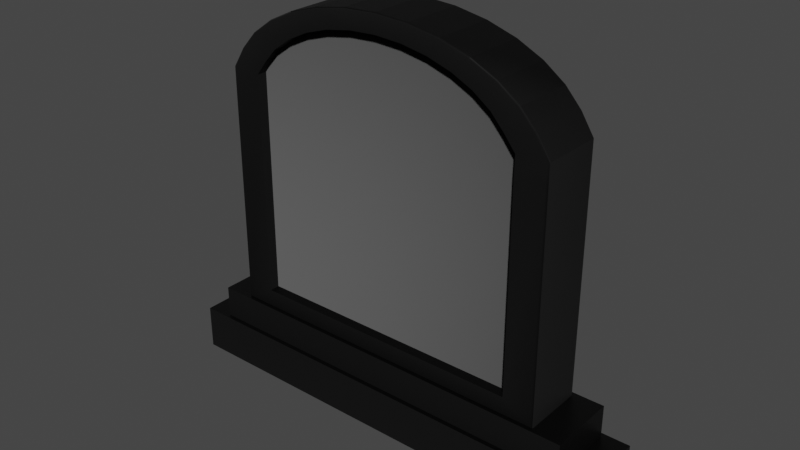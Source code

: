 # Source: mezar_2.blend  (saved by Blender 3.6.13; exported with 4.5.12 LTS)
import bpy
from mathutils import Matrix  # noqa: F401  (used for matrix-valued properties, if any)

bpy.ops.wm.read_factory_settings(use_empty=True)
scene = bpy.context.scene
scene.name = 'Scene'

# ---- collections
col_collection = bpy.data.collections.new('Collection'); scene.collection.children.link(col_collection)

# ---- images (referenced by path relative to the original .blend; pixels are not part of the script)
import os
ASSET_DIR = os.environ.get("B2B_ASSET_DIR", "")  # directory of the original .blend (textures are referenced by path, not embedded)
HERE = os.path.dirname(os.path.abspath(__file__))  # packed textures are extracted next to this script under _unpacked/

def load_image(name, relpath, width, height, colorspace="sRGB"):
    """Load a texture the original file referenced (path relative to the .blend, or extracted next to this script)."""
    p = next((c for c in (os.path.join(HERE, relpath), os.path.join(ASSET_DIR, relpath)) if relpath and os.path.exists(c)), "")
    if p:
        img = bpy.data.images.load(p, check_existing=True)
        img.name = name
    else:  # same state as the original file: an image datablock whose file is absent (Cycles renders it pink)
        img = bpy.data.images.new(name, width, height)
        img.source = "FILE"
        img.filepath = "//" + (relpath or name)
    img.colorspace_settings.name = colorspace
    return img
img_4k_statuaretto___polished___marble_displacement_png = load_image('4K_statuaretto___polished___marble_displacement.png', '4K_statuaretto___polished___marble_displacement.png', 1024, 1024, 'Non-Color')
img_4k_statuaretto___polished___marble_diffuse_png = load_image('4K_statuaretto___polished___marble_diffuse.png', '4K_statuaretto___polished___marble_diffuse.png', 1024, 1024, 'sRGB')
img_4k_statuaretto___polished___marble_specular_png = load_image('4K_statuaretto___polished___marble_specular.png', '4K_statuaretto___polished___marble_specular.png', 1024, 1024, 'Non-Color')
img_4k_statuaretto___polished___marble_normal_png = load_image('4K_statuaretto___polished___marble_normal.png', '4K_statuaretto___polished___marble_normal.png', 1024, 1024, 'Non-Color')
img_4k_statuaretto___polished___marble_ao_png = load_image('4K_statuaretto___polished___marble_ao.png', '4K_statuaretto___polished___marble_ao.png', 1024, 1024, 'Non-Color')

# ---- materials (node trees are filled in below, after node groups)
mat_material_001 = bpy.data.materials.new('Material.001')
mat_material_001.use_transparent_shadow = False

# ---- node groups
ng_auto_smooth = bpy.data.node_groups.new('Auto Smooth', 'GeometryNodeTree')
_s = ng_auto_smooth.interface.new_socket(name='Geometry', in_out='OUTPUT', socket_type='NodeSocketGeometry')
_s = ng_auto_smooth.interface.new_socket(name='Geometry', in_out='INPUT', socket_type='NodeSocketGeometry')
_s = ng_auto_smooth.interface.new_socket(name='Angle', in_out='INPUT', socket_type='NodeSocketFloat')
_s.subtype = 'ANGLE'
_s.min_value = 0.0
_s.max_value = 3.142
ng_auto_smooth.is_modifier = True
_N = ng_auto_smooth.nodes; _L = ng_auto_smooth.links
n0 = _N.new('NodeGroupOutput'); n0.name = 'Group Output'; n0.location = (480, -100)
n1 = _N.new('NodeGroupInput'); n1.name = 'Group Input'; n1.location = (-420, -300)
n2 = _N.new('NodeGroupInput'); n2.name = 'Group Input.001'; n2.location = (-60, -100)
n3 = _N.new('GeometryNodeSetShadeSmooth'); n3.name = 'Set Shade Smooth'; n3.location = (120, -100)
n3.domain = 'EDGE'
n4 = _N.new('GeometryNodeSetShadeSmooth'); n4.name = 'Set Shade Smooth.001'; n4.location = (300, -100)
n5 = _N.new('GeometryNodeInputMeshEdgeAngle'); n5.name = 'Edge Angle'; n5.location = (-420, -220)
n6 = _N.new('GeometryNodeInputEdgeSmooth'); n6.name = 'Is Edge Smooth'; n6.location = (-60, -160)
n7 = _N.new('GeometryNodeInputShadeSmooth'); n7.name = 'Is Face Smooth'; n7.location = (-240, -340)
n8 = _N.new('FunctionNodeBooleanMath'); n8.name = 'Boolean Math'; n8.location = (-60, -220)
n9 = _N.new('FunctionNodeCompare'); n9.name = 'Compare'; n9.location = (-240, -180)
n9.operation = 'LESS_EQUAL'
_L.new(n5.outputs[0], n9.inputs[0])
_L.new(n4.outputs[0], n0.inputs[0])
_L.new(n1.outputs[1], n9.inputs[1])
_L.new(n9.outputs[0], n8.inputs[0])
_L.new(n7.outputs[0], n8.inputs[1])
_L.new(n2.outputs[0], n3.inputs[0])
_L.new(n6.outputs[0], n3.inputs[1])
_L.new(n3.outputs[0], n4.inputs[0])
_L.new(n8.outputs[0], n3.inputs[2])
n0.is_active_output = True

# ---- material node trees
mat_material_001.use_nodes = True; mat_material_001.node_tree.nodes.clear()
_N = mat_material_001.node_tree.nodes; _L = mat_material_001.node_tree.links
n0 = _N.new('NodeFrame'); n0.name = 'Frame'; n0.location = (-1270, 340)
n0.label = 'Mapping'
n0.width = 400
n1 = _N.new('NodeFrame'); n1.name = 'Frame.001'; n1.location = (-628, 540)
n1.label = 'Textures'
n1.width = 358
n2 = _N.new('ShaderNodeOutputMaterial'); n2.name = 'Material Output'; n2.location = (460, 300)
n3 = _N.new('ShaderNodeTexImage'); n3.name = 'Image Texture'; n3.location = (88, -1160)
n3.label = 'Displacement'
n3.image = img_4k_statuaretto___polished___marble_displacement_png
n4 = _N.new('ShaderNodeDisplacement'); n4.name = 'Displacement'; n4.location = (110, -400)
n4.inputs[2].default_value = 1.0
n5 = _N.new('ShaderNodeTexImage'); n5.name = 'Image Texture.001'; n5.location = (88, -320)
n5.label = 'Base Color'
n5.image = img_4k_statuaretto___polished___marble_diffuse_png
n6 = _N.new('ShaderNodeTexImage'); n6.name = 'Image Texture.002'; n6.location = (88, -600)
n6.label = 'Specular'
n6.image = img_4k_statuaretto___polished___marble_specular_png
n7 = _N.new('ShaderNodeTexImage'); n7.name = 'Image Texture.003'; n7.location = (88, -880)
n7.label = 'Normal'
n7.image = img_4k_statuaretto___polished___marble_normal_png
n8 = _N.new('ShaderNodeNormalMap'); n8.name = 'Normal Map'; n8.location = (-240, -340)
n9 = _N.new('ShaderNodeTexImage'); n9.name = 'Image Texture.004'; n9.location = (88, -40)
n9.label = 'Ambient Occlusion'
n9.image = img_4k_statuaretto___polished___marble_ao_png
n10 = _N.new('ShaderNodeMapping'); n10.name = 'Mapping'; n10.location = (230, -40)
n11 = _N.new('NodeReroute'); n11.name = 'Reroute'; n11.location = (38, -710)
n11.width = 16
n11.socket_idname = 'NodeSocketVector'
n12 = _N.new('ShaderNodeTexCoord'); n12.name = 'Texture Coordinate'; n12.location = (30, -40)
n13 = _N.new('ShaderNodeValToRGB'); n13.name = 'Color Ramp'; n13.location = (-168, 358)
while len(n13.color_ramp.elements) > 1: n13.color_ramp.elements.remove(n13.color_ramp.elements[-1])
n13.color_ramp.elements[0].position = 0.2727; n13.color_ramp.elements[0].color = (0.0, 0.0, 0.0, 1.0)
_e = n13.color_ramp.elements.new(1.0); _e.color = (1.0, 1.0, 1.0, 1.0)
n14 = _N.new('ShaderNodeBsdfPrincipled'); n14.name = 'Principled BSDF'; n14.location = (172, 563)
n14.distribution = 'GGX'
n14.subsurface_method = 'RANDOM_WALK_SKIN'
n14.inputs[3].default_value = 1.45
n14.inputs[27].default_value = (0.0, 0.0, 0.0, 1.0)
n14.inputs[28].default_value = 1.0
n3.parent = n1
n5.parent = n1
n6.parent = n1
n7.parent = n1
n9.parent = n1
n10.parent = n0
n11.parent = n1
n12.parent = n0
_L.new(n14.outputs[0], n2.inputs[0])
_L.new(n3.outputs[0], n4.inputs[0])
_L.new(n4.outputs[0], n2.inputs[2])
_L.new(n13.outputs[0], n14.inputs[0])
_L.new(n6.outputs[0], n14.inputs[13])
_L.new(n7.outputs[0], n8.inputs[1])
_L.new(n8.outputs[0], n14.inputs[5])
_L.new(n11.outputs[0], n9.inputs[0])
_L.new(n11.outputs[0], n5.inputs[0])
_L.new(n11.outputs[0], n6.inputs[0])
_L.new(n11.outputs[0], n7.inputs[0])
_L.new(n11.outputs[0], n3.inputs[0])
_L.new(n10.outputs[0], n11.inputs[0])
_L.new(n12.outputs[2], n10.inputs[0])
_L.new(n5.outputs[0], n13.inputs[0])
n2.is_active_output = True

# ---- world
world_world = bpy.data.worlds.new('World'); scene.world = world_world
world_world.use_nodes = True; world_world.node_tree.nodes.clear()
_N = world_world.node_tree.nodes; _L = world_world.node_tree.links
n0 = _N.new('ShaderNodeOutputWorld'); n0.name = 'World Output'; n0.location = (300, 300)
n1 = _N.new('ShaderNodeBackground'); n1.name = 'Background'; n1.location = (10, 300)
n1.inputs[0].default_value = (0.05088, 0.05088, 0.05088, 1.0)
_L.new(n1.outputs[0], n0.inputs[0])
n0.is_active_output = True
world_world.color = (0.05088, 0.05088, 0.05088)
world_world.use_sun_shadow = False
world_world.sun_shadow_jitter_overblur = 0.0

# ---- meshes
me_circle = bpy.data.meshes.new('Circle')
me_circle.from_pydata([(1.015, -0.1957, 0.08529), (1.013, -0.1957, -0.04738), (-1.013, -0.1957, -1.543), (1.013, -0.1957, -1.543), (-1.013, -0.1957, -0.04738), (-1.013, -0.1957, 0.08529), (-0.9348, -0.1957, 0.1873), (-0.8413, -0.1957, 0.2904), (-0.7154, -0.1957, 0.3808), (-0.5621, -0.1957, 0.4549), (-0.3872, -0.1957, 0.51), (-0.1975, -0.1957, 0.5439), (-8.965e-05, -0.1957, 0.5554), (0.9346, -0.1957, 0.1873), (0.8411, -0.1957, 0.2904), (0.7153, -0.1957, 0.3808), (0.562, -0.1957, 0.4549), (0.3871, -0.1957, 0.51), (0.1973, -0.1957, 0.5439), (0.7153, -0.1216, 0.3808), (0.8411, -0.1216, 0.2904), (0.9346, -0.1216, 0.1873), (1.015, -0.1216, 0.08529), (1.013, -0.1216, -0.04738), (-1.013, -0.1216, -1.543), (-1.013, -0.1216, -0.04738), (1.013, -0.1216, -1.543), (-1.013, -0.1216, 0.08529), (-0.9348, -0.1216, 0.1873), (-0.8413, -0.1216, 0.2904), (-0.7154, -0.1216, 0.3808), (-0.5621, -0.1216, 0.4549), (-0.3872, -0.1216, 0.51), (-0.1975, -0.1216, 0.5439), (-8.965e-05, -0.1216, 0.5554), (0.562, -0.1216, 0.4549), (0.3871, -0.1216, 0.51), (0.1973, -0.1216, 0.5439), (-8.965e-05, 0.2675, 0.676), (-8.965e-05, 0.2538, 0.6897), (-8.965e-05, 0.2656, 0.6828), (-8.965e-05, 0.2606, 0.6879), (-0.2419, 0.2538, 0.6757), (-0.2403, 0.2675, 0.662), (-0.2417, 0.2606, 0.6738), (-0.2411, 0.2656, 0.6688), (-0.4745, 0.2538, 0.6341), (-0.4712, 0.2675, 0.6208), (-0.474, 0.2606, 0.6323), (-0.4728, 0.2656, 0.6274), (-0.6888, 0.2538, 0.5666), (-0.6837, 0.2675, 0.5538), (-0.6881, 0.2606, 0.5649), (-0.6862, 0.2656, 0.5602), (-0.8766, 0.2538, 0.4757), (-0.8696, 0.2675, 0.4639), (-0.8757, 0.2606, 0.4741), (-0.8731, 0.2656, 0.4698), (-1.031, 0.2538, 0.365), (-1.022, 0.2675, 0.3548), (-1.03, 0.2606, 0.3637), (-1.026, 0.2656, 0.3599), (-1.145, 0.2538, 0.2387), (-1.134, 0.2675, 0.2304), (-1.144, 0.2606, 0.2376), (-1.14, 0.2656, 0.2346), (-1.238, 0.2538, 0.09191), (-1.224, 0.2675, 0.08787), (-1.236, 0.2606, 0.09137), (-1.231, 0.2656, 0.08989), (-1.24, 0.2538, -0.04081), (-1.226, 0.2675, -0.04083), (-1.238, 0.2606, -0.04082), (-1.233, 0.2656, -0.04082), (1.226, 0.2675, -1.663), (1.239, 0.2538, -1.677), (1.233, 0.2656, -1.67), (1.238, 0.2606, -1.675), (-1.226, 0.2675, -1.663), (-1.24, 0.2538, -1.677), (-1.233, 0.2656, -1.67), (-1.238, 0.2606, -1.675), (1.239, 0.2538, -0.04081), (1.226, 0.2675, -0.04081), (1.238, 0.2606, -0.04081), (1.233, 0.2656, -0.04081), (1.239, 0.2538, 0.09191), (1.226, 0.2675, 0.08789), (1.238, 0.2606, 0.09137), (1.233, 0.2656, 0.0899), (1.145, 0.2538, 0.2387), (1.134, 0.2675, 0.2304), (1.144, 0.2606, 0.2376), (1.14, 0.2656, 0.2346), (1.031, 0.2538, 0.365), (1.021, 0.2675, 0.3548), (1.029, 0.2606, 0.3637), (1.026, 0.2656, 0.3599), (0.8764, 0.2538, 0.4757), (0.8694, 0.2675, 0.4639), (0.8755, 0.2606, 0.4741), (0.8729, 0.2656, 0.4698), (0.6886, 0.2538, 0.5666), (0.6835, 0.2675, 0.5538), (0.6879, 0.2606, 0.5649), (0.6861, 0.2656, 0.5602), (0.4743, 0.2538, 0.6341), (0.471, 0.2675, 0.6208), (0.4738, 0.2606, 0.6323), (0.4726, 0.2656, 0.6274), (0.2417, 0.2538, 0.6757), (0.2401, 0.2675, 0.662), (0.2415, 0.2606, 0.6738), (0.2409, 0.2656, 0.6688), (0.864, -0.1957, 0.4684), (0.8764, -0.182, 0.4757), (0.8702, -0.1939, 0.4721), (0.8748, -0.1888, 0.4747), (1.031, -0.182, 0.365), (1.017, -0.1957, 0.3595), (1.029, -0.1888, 0.3643), (1.024, -0.1939, 0.3623), (1.145, -0.182, 0.2387), (1.13, -0.1957, 0.2351), (1.143, -0.1888, 0.2382), (1.138, -0.1939, 0.2369), (1.239, -0.182, 0.09191), (1.223, -0.1957, 0.09142), (1.237, -0.1889, 0.09184), (1.231, -0.1939, 0.09167), (1.239, -0.182, -0.04081), (1.223, -0.1957, -0.04129), (1.237, -0.1889, -0.04088), (1.231, -0.1939, -0.04105), (-1.223, -0.1957, -1.667), (-1.24, -0.182, -1.677), (-1.231, -0.1939, -1.672), (-1.237, -0.1889, -1.676), (-1.24, -0.182, -0.04081), (-1.223, -0.1957, -0.04129), (-1.237, -0.1889, -0.04088), (-1.231, -0.1939, -0.04105), (1.239, -0.182, -1.677), (1.223, -0.1957, -1.667), (1.237, -0.1889, -1.676), (1.231, -0.1939, -1.672), (-1.238, -0.182, 0.09191), (-1.221, -0.1957, 0.09142), (-1.236, -0.1889, 0.09184), (-1.23, -0.1939, 0.09167), (-1.145, -0.182, 0.2387), (-1.13, -0.1957, 0.2351), (-1.143, -0.1888, 0.2382), (-1.138, -0.1939, 0.2369), (-1.031, -0.182, 0.365), (-1.017, -0.1957, 0.3595), (-1.029, -0.1888, 0.3643), (-1.024, -0.1939, 0.3623), (-0.8766, -0.182, 0.4757), (-0.8642, -0.1957, 0.4684), (-0.8749, -0.1888, 0.4747), (-0.8704, -0.1939, 0.4721), (-0.6888, -0.182, 0.5666), (-0.6786, -0.1957, 0.5576), (-0.6874, -0.1888, 0.5654), (-0.6837, -0.1939, 0.5621), (-0.4745, -0.182, 0.6341), (-0.4672, -0.1957, 0.6238), (-0.4735, -0.1888, 0.6327), (-0.4708, -0.1939, 0.6289), (-0.2419, -0.182, 0.6757), (-0.2381, -0.1957, 0.6645), (-0.2414, -0.1888, 0.6742), (-0.24, -0.1939, 0.6701), (-8.965e-05, -0.182, 0.6897), (-8.965e-05, -0.1957, 0.6782), (-8.965e-05, -0.1888, 0.6881), (-8.965e-05, -0.1939, 0.6839), (0.6784, -0.1957, 0.5576), (0.6886, -0.182, 0.5666), (0.6835, -0.1939, 0.5621), (0.6872, -0.1888, 0.5654), (0.467, -0.1957, 0.6238), (0.4743, -0.182, 0.6341), (0.4707, -0.1939, 0.6289), (0.4733, -0.1888, 0.6327), (0.238, -0.1957, 0.6645), (0.2417, -0.182, 0.6757), (0.2399, -0.1939, 0.6701), (0.2412, -0.1888, 0.6742), (1.455, -0.2198, -1.677), (-1.455, -0.2198, -1.677), (-1.455, 0.2916, -1.677), (1.455, 0.2916, -1.677), (1.455, -0.2198, -1.914), (-1.455, -0.2198, -1.914), (-1.455, 0.2916, -1.914), (1.455, 0.2916, -1.914), (1.646, -0.2535, -1.914), (-1.646, -0.2535, -1.914), (-1.646, 0.3253, -1.914), (1.646, 0.3253, -1.914), (1.646, -0.2535, -2.243), (-1.646, -0.2535, -2.243), (-1.646, 0.3253, -2.243), (1.646, 0.3253, -2.243)], [], [(46, 166, 170, 42), (14, 119, 114, 15), (82, 130, 142, 75), (50, 162, 166, 46), (42, 170, 174, 39), (90, 122, 126, 86), (54, 158, 162, 50), (94, 118, 122, 90), (58, 154, 158, 54), (98, 115, 118, 94), (62, 150, 154, 58), (102, 179, 115, 98), (66, 146, 150, 62), (106, 183, 179, 102), (70, 138, 146, 66), (110, 187, 183, 106), (79, 135, 138, 70), (142, 190, 193, 75), (8, 30, 31, 9), (39, 174, 187, 110), (86, 126, 130, 82), (15, 114, 178, 16), (0, 127, 123, 13), (1, 131, 127, 0), (3, 143, 131, 1), (2, 134, 143, 3), (4, 139, 134, 2), (6, 151, 147, 5), (7, 155, 151, 6), (8, 159, 155, 7), (9, 163, 159, 8), (10, 167, 163, 9), (11, 171, 167, 10), (12, 175, 171, 11), (18, 186, 175, 12), (13, 123, 119, 14), (17, 182, 186, 18), (16, 178, 182, 17), (5, 147, 139, 4), (19, 35, 36, 37, 34, 33, 32, 31, 30, 29, 28, 27, 25, 24, 26, 23, 22, 21, 20), (0, 22, 23, 1), (3, 26, 24, 2), (9, 31, 32, 10), (2, 24, 25, 4), (10, 32, 33, 11), (1, 23, 26, 3), (11, 33, 34, 12), (4, 25, 27, 5), (16, 35, 19, 15), (5, 27, 28, 6), (15, 19, 20, 14), (17, 36, 35, 16), (6, 28, 29, 7), (14, 20, 21, 13), (18, 37, 36, 17), (7, 29, 30, 8), (13, 21, 22, 0), (12, 34, 37, 18), (43, 45, 40, 38), (45, 44, 41, 40), (44, 42, 39, 41), (47, 49, 45, 43), (49, 48, 44, 45), (48, 46, 42, 44), (51, 53, 49, 47), (53, 52, 48, 49), (52, 50, 46, 48), (55, 57, 53, 51), (57, 56, 52, 53), (56, 54, 50, 52), (59, 61, 57, 55), (61, 60, 56, 57), (60, 58, 54, 56), (63, 65, 61, 59), (65, 64, 60, 61), (64, 62, 58, 60), (67, 69, 65, 63), (69, 68, 64, 65), (68, 66, 62, 64), (71, 73, 69, 67), (73, 72, 68, 69), (72, 70, 66, 68), (115, 117, 120, 118), (117, 116, 121, 120), (116, 114, 119, 121), (118, 120, 124, 122), (120, 121, 125, 124), (121, 119, 123, 125), (122, 124, 128, 126), (124, 125, 129, 128), (125, 123, 127, 129), (126, 128, 132, 130), (128, 129, 133, 132), (129, 127, 131, 133), (135, 137, 140, 138), (137, 136, 141, 140), (136, 134, 139, 141), (130, 132, 144, 142), (132, 133, 145, 144), (133, 131, 143, 145), (138, 140, 148, 146), (140, 141, 149, 148), (141, 139, 147, 149), (146, 148, 152, 150), (148, 149, 153, 152), (149, 147, 151, 153), (150, 152, 156, 154), (152, 153, 157, 156), (153, 151, 155, 157), (154, 156, 160, 158), (156, 157, 161, 160), (157, 155, 159, 161), (158, 160, 164, 162), (160, 161, 165, 164), (161, 159, 163, 165), (162, 164, 168, 166), (164, 165, 169, 168), (165, 163, 167, 169), (166, 168, 172, 170), (168, 169, 173, 172), (169, 167, 171, 173), (170, 172, 176, 174), (172, 173, 177, 176), (173, 171, 175, 177), (83, 85, 76, 74), (85, 84, 77, 76), (84, 82, 75, 77), (78, 80, 73, 71), (80, 81, 72, 73), (81, 79, 70, 72), (87, 89, 85, 83), (89, 88, 84, 85), (88, 86, 82, 84), (91, 93, 89, 87), (93, 92, 88, 89), (92, 90, 86, 88), (95, 97, 93, 91), (97, 96, 92, 93), (96, 94, 90, 92), (99, 101, 97, 95), (101, 100, 96, 97), (100, 98, 94, 96), (103, 105, 101, 99), (105, 104, 100, 101), (104, 102, 98, 100), (107, 109, 105, 103), (109, 108, 104, 105), (108, 106, 102, 104), (111, 113, 109, 107), (113, 112, 108, 109), (112, 110, 106, 108), (38, 40, 113, 111), (40, 41, 112, 113), (41, 39, 110, 112), (179, 181, 117, 115), (181, 180, 116, 117), (180, 178, 114, 116), (183, 185, 181, 179), (185, 184, 180, 181), (184, 182, 178, 180), (187, 189, 185, 183), (189, 188, 184, 185), (188, 186, 182, 184), (174, 176, 189, 187), (176, 177, 188, 189), (177, 175, 186, 188), (134, 136, 145, 143), (136, 137, 144, 145), (137, 135, 142, 144), (74, 76, 80, 78), (76, 77, 81, 80), (77, 75, 79, 81), (43, 38, 111, 107, 103, 99, 95, 91, 87, 83, 74, 78, 71, 67, 63, 59, 55, 51, 47), (193, 197, 196, 192), (75, 193, 192, 79), (79, 192, 191, 135), (135, 191, 190, 142), (196, 200, 199, 195), (192, 196, 195, 191), (191, 195, 194, 190), (190, 194, 197, 193), (198, 202, 205, 201), (195, 199, 198, 194), (194, 198, 201, 197), (197, 201, 200, 196), (203, 204, 205, 202), (201, 205, 204, 200), (200, 204, 203, 199), (199, 203, 202, 198)])
me_circle.polygons.foreach_set('use_smooth', [True] * 189)
_uv = me_circle.uv_layers.new(name='UVMap')
_uv.uv.foreach_set('vector', [0.489, 0.6109, 0.4121, 0.6109, 0.412, 0.6519, 0.489, 0.6518, 0.5626, 0.507, 0.5504, 0.476, 0.5312, 0.5029, 0.5467, 0.5292, 0.9913, 0.5104, 0.9143, 0.5105, 0.9143, 0.7989, 0.9913, 0.7989, 0.4891, 0.5733, 0.4122, 0.5733, 0.4121, 0.6109, 0.489, 0.6109, 0.489, 0.6518, 0.412, 0.6519, 0.412, 0.6945, 0.4889, 0.6945, 0.9911, 0.4603, 0.9142, 0.4603, 0.9143, 0.4871, 0.9913, 0.487, 0.4892, 0.5405, 0.4123, 0.5405, 0.4122, 0.5733, 0.4891, 0.5733, 0.9909, 0.437, 0.914, 0.4371, 0.9142, 0.4603, 0.9911, 0.4603, 0.4894, 0.5136, 0.4125, 0.5136, 0.4123, 0.5405, 0.4892, 0.5405, 0.4892, 0.8499, 0.4123, 0.8499, 0.4125, 0.8774, 0.4894, 0.8774, 0.9083, 0.02337, 0.9852, 0.02341, 0.9854, 3.721e-05, 0.9085, 0.0, 0.4891, 0.8164, 0.4122, 0.8164, 0.4123, 0.8499, 0.4892, 0.8499, 0.9081, 0.05015, 0.9851, 0.05019, 0.9852, 0.02341, 0.9083, 0.02337, 0.489, 0.7784, 0.4121, 0.7784, 0.4122, 0.8164, 0.4891, 0.8164, 0.9081, 0.07356, 0.9851, 0.0736, 0.9851, 0.05019, 0.9081, 0.05015, 0.489, 0.7372, 0.412, 0.7372, 0.4121, 0.7784, 0.489, 0.7784, 0.9081, 0.362, 0.9851, 0.362, 0.9851, 0.0736, 0.9081, 0.07356, 0.3263, 0.4756, 0.3196, 0.5135, 0.4099, 0.5135, 0.4032, 0.4756, 0.9999, 0.02221, 0.9868, 0.02221, 0.9867, 0.04927, 0.9998, 0.04927, 0.4889, 0.6945, 0.412, 0.6945, 0.412, 0.7372, 0.489, 0.7372, 0.9913, 0.487, 0.9143, 0.4871, 0.9143, 0.5105, 0.9913, 0.5104, 0.5467, 0.5292, 0.5312, 0.5029, 0.5155, 0.5357, 0.5336, 0.5562, 0.5987, 0.4763, 0.5976, 0.4396, 0.5723, 0.4559, 0.5807, 0.4905, 0.622, 0.4767, 0.621, 0.4395, 0.5976, 0.4396, 0.5987, 0.4763, 0.8854, 0.4767, 0.9072, 0.4395, 0.621, 0.4395, 0.622, 0.4767, 0.8854, 0.8343, 0.9072, 0.8714, 0.9072, 0.4395, 0.8854, 0.4767, 0.622, 0.8343, 0.621, 0.8714, 0.9072, 0.8714, 0.8854, 0.8343, 0.5807, 0.8205, 0.5723, 0.855, 0.5976, 0.871, 0.5987, 0.8343, 0.5626, 0.804, 0.5504, 0.8349, 0.5723, 0.855, 0.5807, 0.8205, 0.5467, 0.7817, 0.5312, 0.808, 0.5504, 0.8349, 0.5626, 0.804, 0.5336, 0.7547, 0.5155, 0.7752, 0.5312, 0.808, 0.5467, 0.7817, 0.5239, 0.7238, 0.5039, 0.7379, 0.5155, 0.7752, 0.5336, 0.7547, 0.5179, 0.6903, 0.4967, 0.6975, 0.5039, 0.7379, 0.5239, 0.7238, 0.5159, 0.6555, 0.4943, 0.6555, 0.4967, 0.6975, 0.5179, 0.6903, 0.5179, 0.6206, 0.4967, 0.6134, 0.4943, 0.6555, 0.5159, 0.6555, 0.5807, 0.4905, 0.5723, 0.4559, 0.5504, 0.476, 0.5626, 0.507, 0.5239, 0.5871, 0.5039, 0.573, 0.4967, 0.6134, 0.5179, 0.6206, 0.5336, 0.5562, 0.5155, 0.5357, 0.5039, 0.573, 0.5239, 0.5871, 0.5987, 0.8343, 0.5976, 0.871, 0.621, 0.8714, 0.622, 0.8343, 0.3051, 0.612, 0.278, 0.599, 0.2471, 0.5893, 0.2136, 0.5833, 0.1788, 0.5813, 0.1439, 0.5833, 0.1104, 0.5893, 0.07957, 0.599, 0.0525, 0.612, 0.03029, 0.6279, 0.01379, 0.6461, 0.0, 0.664, 0.0, 0.6874, 0.0, 0.9507, 0.3576, 0.9507, 0.3576, 0.6874, 0.3579, 0.664, 0.3438, 0.6461, 0.3273, 0.6279, 0.3835, 0.548, 0.3704, 0.548, 0.3704, 0.5714, 0.3835, 0.5714, 0.3968, 0.871, 0.4099, 0.871, 0.4099, 0.5135, 0.3968, 0.5135, 0.9998, 0.04927, 0.9867, 0.04927, 0.9867, 0.08015, 0.9997, 0.08015, 0.3835, 0.8353, 0.3966, 0.8353, 0.3966, 0.5715, 0.3835, 0.5716, 0.9997, 0.08015, 0.9867, 0.08015, 0.9866, 0.1137, 0.9997, 0.1137, 0.3835, 0.5714, 0.3704, 0.5714, 0.3704, 0.8351, 0.3835, 0.8351, 0.9997, 0.1137, 0.9866, 0.1137, 0.9866, 0.1485, 0.9997, 0.1485, 0.3835, 0.5716, 0.3966, 0.5715, 0.3966, 0.5482, 0.3835, 0.5482, 0.9998, 0.2477, 0.9867, 0.2477, 0.9868, 0.2748, 0.9999, 0.2748, 0.3835, 0.5482, 0.3966, 0.5482, 0.3967, 0.5309, 0.3836, 0.5309, 0.9999, 0.2748, 0.9868, 0.2748, 0.9869, 0.297, 1.0, 0.297, 0.9997, 0.2168, 0.9867, 0.2168, 0.9867, 0.2477, 0.9998, 0.2477, 0.3836, 0.5309, 0.3967, 0.5309, 0.3968, 0.5135, 0.3838, 0.5135, 0.3832, 0.5135, 0.3702, 0.5135, 0.3703, 0.5308, 0.3834, 0.5308, 0.9997, 0.1833, 0.9866, 0.1833, 0.9867, 0.2168, 0.9997, 0.2168, 1.0, -1.279e-07, 0.9869, -1.273e-07, 0.9868, 0.02221, 0.9999, 0.02221, 0.3834, 0.5308, 0.3703, 0.5308, 0.3704, 0.548, 0.3835, 0.548, 0.9997, 0.1485, 0.9866, 0.1485, 0.9866, 0.1833, 0.9997, 0.1833, 0.4979, 0.1761, 0.4967, 0.176, 0.4943, 0.2185, 0.4955, 0.2185, 0.4967, 0.176, 0.4957, 0.1759, 0.4933, 0.2185, 0.4943, 0.2185, 0.4902, 0.6519, 0.489, 0.6518, 0.4889, 0.6945, 0.4901, 0.6945, 0.5052, 0.1353, 0.504, 0.1351, 0.4967, 0.176, 0.4979, 0.1761, 0.504, 0.1351, 0.503, 0.1348, 0.4957, 0.1759, 0.4967, 0.176, 0.4902, 0.611, 0.489, 0.6109, 0.489, 0.6518, 0.4902, 0.6519, 0.5169, 0.09783, 0.5157, 0.09738, 0.504, 0.1351, 0.5052, 0.1353, 0.5157, 0.09738, 0.5148, 0.09705, 0.503, 0.1348, 0.504, 0.1351, 0.4903, 0.5734, 0.4891, 0.5733, 0.489, 0.6109, 0.4902, 0.611, 0.5326, 0.06501, 0.5316, 0.06439, 0.5157, 0.09738, 0.5169, 0.09783, 0.5316, 0.06439, 0.5307, 0.06394, 0.5148, 0.09705, 0.5157, 0.09738, 0.4905, 0.5406, 0.4892, 0.5405, 0.4891, 0.5733, 0.4903, 0.5734, 0.5517, 0.03817, 0.5508, 0.03736, 0.5316, 0.06439, 0.5326, 0.06501, 0.5508, 0.03736, 0.55, 0.03677, 0.5307, 0.06394, 0.5316, 0.06439, 0.4906, 0.5138, 0.4894, 0.5136, 0.4892, 0.5405, 0.4905, 0.5406, 0.5735, 0.01827, 0.5727, 0.0173, 0.5508, 0.03736, 0.5517, 0.03817, 0.5727, 0.0173, 0.5721, 0.01659, 0.55, 0.03677, 0.5508, 0.03736, 0.9071, 0.02355, 0.9083, 0.02337, 0.9085, 0.0, 0.9073, 0.00023, 0.5985, 0.002409, 0.5981, 0.001206, 0.5727, 0.0173, 0.5735, 0.01827, 0.5981, 0.001206, 0.5977, 0.0003251, 0.5721, 0.01659, 0.5727, 0.0173, 0.9069, 0.05023, 0.9081, 0.05015, 0.9083, 0.02337, 0.9071, 0.02355, 0.621, 0.002092, 0.6209, 0.0008844, 0.5981, 0.001206, 0.5985, 0.002409, 0.6209, 0.0008844, 0.6208, 2.254e-07, 0.5977, 0.0003251, 0.5981, 0.001206, 0.9069, 0.07355, 0.9081, 0.07356, 0.9081, 0.05015, 0.9069, 0.05023, 0.4123, 0.8499, 0.4111, 0.8496, 0.4113, 0.8771, 0.4125, 0.8774, 0.53, 0.501, 0.5306, 0.5018, 0.5499, 0.4747, 0.5495, 0.4738, 0.5306, 0.5018, 0.5312, 0.5029, 0.5504, 0.476, 0.5499, 0.4747, 0.914, 0.4371, 0.9128, 0.4372, 0.913, 0.4604, 0.9142, 0.4603, 0.5495, 0.4738, 0.5499, 0.4747, 0.572, 0.4546, 0.5717, 0.4536, 0.5499, 0.4747, 0.5504, 0.476, 0.5723, 0.4559, 0.572, 0.4546, 0.9142, 0.4603, 0.913, 0.4604, 0.9131, 0.4871, 0.9143, 0.4871, 0.5717, 0.4536, 0.572, 0.4546, 0.5975, 0.4381, 0.5974, 0.437, 0.572, 0.4546, 0.5723, 0.4559, 0.5976, 0.4396, 0.5975, 0.4381, 0.9143, 0.4871, 0.9131, 0.4871, 0.9131, 0.5105, 0.9143, 0.5105, 0.5974, 0.437, 0.5975, 0.4381, 0.6209, 0.4381, 0.6208, 0.437, 0.5975, 0.4381, 0.5976, 0.4396, 0.621, 0.4395, 0.6209, 0.4381, 0.9851, 0.362, 0.9863, 0.3617, 0.9863, 0.07359, 0.9851, 0.0736, 0.9086, 0.8739, 0.9081, 0.8729, 0.6209, 0.8729, 0.6208, 0.8739, 0.9081, 0.8729, 0.9072, 0.8714, 0.621, 0.8714, 0.6209, 0.8729, 0.9143, 0.5105, 0.9131, 0.5105, 0.9131, 0.7987, 0.9143, 0.7989, 0.6208, 0.437, 0.6209, 0.4381, 0.9081, 0.4381, 0.9086, 0.437, 0.6209, 0.4381, 0.621, 0.4395, 0.9072, 0.4395, 0.9081, 0.4381, 0.9851, 0.0736, 0.9863, 0.07359, 0.9863, 0.05018, 0.9851, 0.05019, 0.6208, 0.8739, 0.6209, 0.8729, 0.5975, 0.8725, 0.5974, 0.8736, 0.6209, 0.8729, 0.621, 0.8714, 0.5976, 0.871, 0.5975, 0.8725, 0.9851, 0.05019, 0.9863, 0.05018, 0.9864, 0.02348, 0.9852, 0.02341, 0.5974, 0.8736, 0.5975, 0.8725, 0.572, 0.8563, 0.5717, 0.8573, 0.5975, 0.8725, 0.5976, 0.871, 0.5723, 0.855, 0.572, 0.8563, 0.9852, 0.02341, 0.9864, 0.02348, 0.9866, 0.0001501, 0.9854, 3.721e-05, 0.5717, 0.8573, 0.572, 0.8563, 0.5499, 0.8362, 0.5495, 0.8371, 0.572, 0.8563, 0.5723, 0.855, 0.5504, 0.8349, 0.5499, 0.8362, 0.4125, 0.5136, 0.4113, 0.5139, 0.4111, 0.5408, 0.4123, 0.5405, 0.5495, 0.8371, 0.5499, 0.8362, 0.5306, 0.8091, 0.53, 0.8099, 0.5499, 0.8362, 0.5504, 0.8349, 0.5312, 0.808, 0.5306, 0.8091, 0.4123, 0.5405, 0.4111, 0.5408, 0.411, 0.5736, 0.4122, 0.5733, 0.53, 0.8099, 0.5306, 0.8091, 0.5147, 0.7761, 0.5141, 0.7768, 0.5306, 0.8091, 0.5312, 0.808, 0.5155, 0.7752, 0.5147, 0.7761, 0.4122, 0.5733, 0.411, 0.5736, 0.4109, 0.6111, 0.4121, 0.6109, 0.411, 0.5736, 0.4101, 0.5742, 0.41, 0.6116, 0.4109, 0.6111, 0.5147, 0.7761, 0.5155, 0.7752, 0.5039, 0.7379, 0.503, 0.7386, 0.4121, 0.6109, 0.4109, 0.6111, 0.4108, 0.6519, 0.412, 0.6519, 0.4109, 0.6111, 0.41, 0.6116, 0.4099, 0.6522, 0.4108, 0.6519, 0.503, 0.7386, 0.5039, 0.7379, 0.4967, 0.6975, 0.4957, 0.6978, 0.412, 0.6519, 0.4108, 0.6519, 0.4108, 0.6945, 0.412, 0.6945, 0.4108, 0.6519, 0.4099, 0.6522, 0.4099, 0.6945, 0.4108, 0.6945, 0.4957, 0.6978, 0.4967, 0.6975, 0.4943, 0.6555, 0.4933, 0.6555, 0.621, 0.4349, 0.6209, 0.4361, 0.9062, 0.4361, 0.905, 0.4349, 0.6209, 0.4361, 0.6208, 0.437, 0.9069, 0.437, 0.9062, 0.4361, 0.9925, 0.5104, 0.9913, 0.5104, 0.9913, 0.7989, 0.9925, 0.7986, 0.905, 0.002092, 0.9062, 0.0008844, 0.6209, 0.0008844, 0.621, 0.002092, 0.9062, 0.0008844, 0.9069, 1.287e-07, 0.6208, 2.254e-07, 0.6209, 0.0008844, 0.9069, 0.3616, 0.9081, 0.362, 0.9081, 0.07356, 0.9069, 0.07355, 0.5985, 0.4349, 0.5981, 0.4361, 0.6209, 0.4361, 0.621, 0.4349, 0.5981, 0.4361, 0.5977, 0.437, 0.6208, 0.437, 0.6209, 0.4361, 0.9925, 0.4871, 0.9913, 0.487, 0.9913, 0.5104, 0.9925, 0.5104, 0.5735, 0.4188, 0.5727, 0.4197, 0.5981, 0.4361, 0.5985, 0.4349, 0.5727, 0.4197, 0.5721, 0.4204, 0.5977, 0.437, 0.5981, 0.4361, 0.9923, 0.4605, 0.9911, 0.4603, 0.9913, 0.487, 0.9925, 0.4871, 0.5517, 0.3988, 0.5508, 0.3997, 0.5727, 0.4197, 0.5735, 0.4188, 0.5508, 0.3997, 0.55, 0.4002, 0.5721, 0.4204, 0.5727, 0.4197, 0.9921, 0.4372, 0.9909, 0.437, 0.9911, 0.4603, 0.9923, 0.4605, 0.5326, 0.372, 0.5316, 0.3726, 0.5508, 0.3997, 0.5517, 0.3988, 0.5316, 0.3726, 0.5307, 0.3731, 0.55, 0.4002, 0.5508, 0.3997, 0.4905, 0.8497, 0.4892, 0.8499, 0.4894, 0.8774, 0.4906, 0.8772, 0.5169, 0.3392, 0.5157, 0.3396, 0.5316, 0.3726, 0.5326, 0.372, 0.5157, 0.3396, 0.5148, 0.34, 0.5307, 0.3731, 0.5316, 0.3726, 0.4903, 0.8163, 0.4891, 0.8164, 0.4892, 0.8499, 0.4905, 0.8497, 0.5052, 0.3017, 0.504, 0.302, 0.5157, 0.3396, 0.5169, 0.3392, 0.504, 0.302, 0.503, 0.3022, 0.5148, 0.34, 0.5157, 0.3396, 0.4902, 0.7783, 0.489, 0.7784, 0.4891, 0.8164, 0.4903, 0.8163, 0.4979, 0.2609, 0.4967, 0.2611, 0.504, 0.302, 0.5052, 0.3017, 0.4967, 0.2611, 0.4957, 0.2612, 0.503, 0.3022, 0.504, 0.302, 0.4902, 0.7372, 0.489, 0.7372, 0.489, 0.7784, 0.4902, 0.7783, 0.4955, 0.2185, 0.4943, 0.2185, 0.4967, 0.2611, 0.4979, 0.2609, 0.4943, 0.2185, 0.4933, 0.2185, 0.4957, 0.2612, 0.4967, 0.2611, 0.4901, 0.6945, 0.4889, 0.6945, 0.489, 0.7372, 0.4902, 0.7372, 0.4122, 0.8164, 0.411, 0.8162, 0.4111, 0.8496, 0.4123, 0.8499, 0.5141, 0.5341, 0.5147, 0.5348, 0.5306, 0.5018, 0.53, 0.501, 0.5147, 0.5348, 0.5155, 0.5357, 0.5312, 0.5029, 0.5306, 0.5018, 0.4121, 0.7784, 0.4109, 0.7782, 0.411, 0.8162, 0.4122, 0.8164, 0.4109, 0.7782, 0.41, 0.7778, 0.4101, 0.8156, 0.411, 0.8162, 0.503, 0.5724, 0.5039, 0.573, 0.5155, 0.5357, 0.5147, 0.5348, 0.412, 0.7372, 0.4108, 0.7371, 0.4109, 0.7782, 0.4121, 0.7784, 0.4108, 0.7371, 0.4099, 0.7369, 0.41, 0.7778, 0.4109, 0.7782, 0.4957, 0.6131, 0.4967, 0.6134, 0.5039, 0.573, 0.503, 0.5724, 0.412, 0.6945, 0.4108, 0.6945, 0.4108, 0.7371, 0.412, 0.7372, 0.4108, 0.6945, 0.4099, 0.6945, 0.4099, 0.7369, 0.4108, 0.7371, 0.4933, 0.6555, 0.4943, 0.6555, 0.4967, 0.6134, 0.4957, 0.6131, 0.9072, 0.8714, 0.9081, 0.8729, 0.9081, 0.4381, 0.9072, 0.4395, 0.9128, 0.4385, 0.9119, 0.4374, 0.9119, 0.8743, 0.9128, 0.8732, 0.9119, 0.4374, 0.9107, 0.437, 0.9107, 0.8747, 0.9119, 0.8743, 0.905, 0.4349, 0.9062, 0.4361, 0.9062, 0.0008844, 0.905, 0.002092, 0.9086, 0.8735, 0.9095, 0.8744, 0.9095, 0.4373, 0.9086, 0.4382, 0.9095, 0.8744, 0.9107, 0.8747, 0.9107, 0.437, 0.9095, 0.4373, 0.4979, 0.1761, 0.4955, 0.2185, 0.4979, 0.2609, 0.5052, 0.3017, 0.5169, 0.3392, 0.5326, 0.372, 0.5517, 0.3988, 0.5735, 0.4188, 0.5985, 0.4349, 0.621, 0.4349, 0.905, 0.4349, 0.905, 0.002092, 0.621, 0.002092, 0.5985, 0.002409, 0.5735, 0.01827, 0.5517, 0.03817, 0.5326, 0.06501, 0.5169, 0.09783, 0.5052, 0.1353, 0.4933, 2.156e-08, 0.4517, 1.974e-08, 0.4517, 0.5136, 0.4933, 0.5136, 0.4032, 0.4756, 0.4099, 0.5135, 0.4099, -7.095e-08, 0.4032, 0.03796, 0.4032, 0.03796, 0.4099, -7.095e-08, 0.3196, 1.373e-05, 0.3263, 0.03797, 0.3263, 0.03797, 0.3196, 1.373e-05, 0.3196, 0.5135, 0.3263, 0.4756, 0.1984, 0.03384, 0.2044, 1.189e-08, 0.1022, 1.561e-05, 0.1081, 0.03385, 0.5931, 0.8739, 0.5512, 0.8739, 0.5512, 0.9642, 0.593, 0.9642, 0.4099, 0.5136, 0.4517, 0.5136, 0.4517, 6.443e-08, 0.4099, 6.626e-08, 0.3681, 0.9613, 0.4099, 0.9613, 0.4099, 0.871, 0.368, 0.871, 0.9128, 0.9011, 0.9707, 0.9011, 0.9707, 0.7989, 0.9128, 0.7989, 0.1081, 0.03385, 0.1022, 1.561e-05, 0.1022, 0.5812, 0.1081, 0.5474, 0.1081, 0.5474, 0.1022, 0.5812, 0.2044, 0.5812, 0.1984, 0.5473, 0.1984, 0.5473, 0.2044, 0.5812, 0.2044, 1.189e-08, 0.1984, 0.03384, 0.1022, -4.466e-09, 1.472e-14, 3.367e-07, 1.856e-06, 0.5813, 0.1022, 0.5813, 0.3196, 9.815e-08, 0.2622, 9.564e-08, 0.2622, 0.5813, 0.3196, 0.5813, 0.5512, 0.8739, 0.4933, 0.8739, 0.4933, 0.9761, 0.5511, 0.9761, 0.2044, 0.5813, 0.2622, 0.5813, 0.2622, 7.272e-08, 0.2044, 7.525e-08])
me_circle.materials.append(mat_material_001)
me_circle.update()

# ---- objects
ob_circle = bpy.data.objects.new('Circle', me_circle)

# ---- transforms, parenting, visibility, modifiers, constraints
ob_circle.location = (-6.363, -1.367, -4.41)
_m = ob_circle.modifiers.new('Auto Smooth', 'NODES')
_m.node_group = ng_auto_smooth
_gi = [s.identifier for s in ng_auto_smooth.interface.items_tree if s.item_type == 'SOCKET' and s.in_out == 'INPUT']
_m[_gi[1]] = 0.5236  # Angle

# ---- collection membership
col_collection.objects.link(ob_circle)

# ---- scene / render settings (as saved in the file)
scene.frame_start = 1; scene.frame_end = 250; scene.frame_set(1)
scene.render.engine = 'BLENDER_EEVEE_NEXT'
scene.cycles.sampling_pattern = 'TABULATED_SOBOL'
scene.view_settings.view_transform = 'Filmic'
bpy.context.view_layer.update()

# ---- added for rendering (the .blend has no active camera and no usable light): camera, sun
cam_auto = bpy.data.cameras.new('AutoCamera')
cam_auto.lens = 50.0
cam_auto.sensor_width = 36.0
cam_auto.clip_end = 1000.0
ob_auto_camera = bpy.data.objects.new('AutoCamera', cam_auto)
scene.collection.objects.link(ob_auto_camera)
ob_auto_camera.location = (-2.24835, -6.26815, -1.89507)
ob_auto_camera.rotation_euler = (1.09748, -7.21219e-08, 0.694738)
scene.camera = ob_auto_camera
light_auto_sun = bpy.data.lights.new('AutoSun', 'SUN')
light_auto_sun.energy = 3.0
light_auto_sun.angle = 0.0523599
ob_auto_sun = bpy.data.objects.new('AutoSun', light_auto_sun)
scene.collection.objects.link(ob_auto_sun)
ob_auto_sun.rotation_euler = (0.872665, 0.174533, 0.523599)
bpy.context.view_layer.update()
